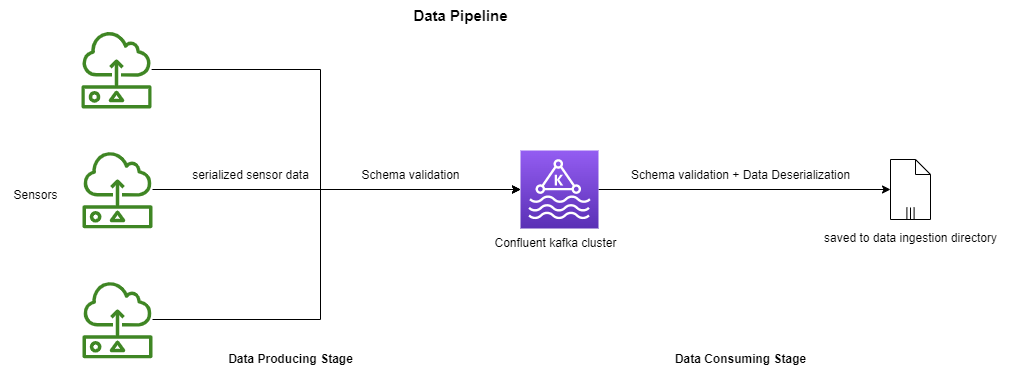

The diagram above was exported from draw.io. Its source (the exported page's mxGraphModel, read from the mxfile embedded in the PNG):
<mxGraphModel dx="1038" dy="649" grid="1" gridSize="10" guides="1" tooltips="1" connect="1" arrows="1" fold="1" page="1" pageScale="1" pageWidth="1169" pageHeight="827" math="0" shadow="0">
  <root>
    <mxCell id="0" />
    <mxCell id="1" parent="0" />
    <mxCell id="AZb1Ly1vZq4Ceoq22VD8-7" style="edgeStyle=orthogonalEdgeStyle;rounded=0;orthogonalLoop=1;jettySize=auto;html=1;" edge="1" parent="1" source="AZb1Ly1vZq4Ceoq22VD8-1" target="AZb1Ly1vZq4Ceoq22VD8-5">
      <mxGeometry relative="1" as="geometry">
        <Array as="points">
          <mxPoint x="360" y="139" />
          <mxPoint x="360" y="259" />
        </Array>
      </mxGeometry>
    </mxCell>
    <mxCell id="AZb1Ly1vZq4Ceoq22VD8-1" value="" style="sketch=0;outlineConnect=0;fontColor=#232F3E;gradientColor=none;fillColor=#3F8624;strokeColor=none;dashed=0;verticalLabelPosition=bottom;verticalAlign=top;align=center;html=1;fontSize=12;fontStyle=0;aspect=fixed;pointerEvents=1;shape=mxgraph.aws4.sensor;" vertex="1" parent="1">
      <mxGeometry x="120" y="100" width="72" height="78" as="geometry" />
    </mxCell>
    <mxCell id="AZb1Ly1vZq4Ceoq22VD8-8" style="edgeStyle=orthogonalEdgeStyle;rounded=0;orthogonalLoop=1;jettySize=auto;html=1;" edge="1" parent="1" source="AZb1Ly1vZq4Ceoq22VD8-2" target="AZb1Ly1vZq4Ceoq22VD8-5">
      <mxGeometry relative="1" as="geometry" />
    </mxCell>
    <mxCell id="AZb1Ly1vZq4Ceoq22VD8-2" value="" style="sketch=0;outlineConnect=0;fontColor=#232F3E;gradientColor=none;fillColor=#3F8624;strokeColor=none;dashed=0;verticalLabelPosition=bottom;verticalAlign=top;align=center;html=1;fontSize=12;fontStyle=0;aspect=fixed;pointerEvents=1;shape=mxgraph.aws4.sensor;" vertex="1" parent="1">
      <mxGeometry x="122" y="220" width="70" height="78" as="geometry" />
    </mxCell>
    <mxCell id="AZb1Ly1vZq4Ceoq22VD8-9" style="edgeStyle=orthogonalEdgeStyle;rounded=0;orthogonalLoop=1;jettySize=auto;html=1;" edge="1" parent="1" source="AZb1Ly1vZq4Ceoq22VD8-3" target="AZb1Ly1vZq4Ceoq22VD8-5">
      <mxGeometry relative="1" as="geometry">
        <Array as="points">
          <mxPoint x="360" y="389" />
          <mxPoint x="360" y="259" />
        </Array>
      </mxGeometry>
    </mxCell>
    <mxCell id="AZb1Ly1vZq4Ceoq22VD8-3" value="" style="sketch=0;outlineConnect=0;fontColor=#232F3E;gradientColor=none;fillColor=#3F8624;strokeColor=none;dashed=0;verticalLabelPosition=bottom;verticalAlign=top;align=center;html=1;fontSize=12;fontStyle=0;aspect=fixed;pointerEvents=1;shape=mxgraph.aws4.sensor;" vertex="1" parent="1">
      <mxGeometry x="122" y="350" width="70" height="78" as="geometry" />
    </mxCell>
    <mxCell id="AZb1Ly1vZq4Ceoq22VD8-4" value="Sensors" style="text;html=1;align=center;verticalAlign=middle;resizable=0;points=[];autosize=1;strokeColor=none;fillColor=none;" vertex="1" parent="1">
      <mxGeometry x="40" y="250" width="70" height="30" as="geometry" />
    </mxCell>
    <mxCell id="AZb1Ly1vZq4Ceoq22VD8-16" style="edgeStyle=orthogonalEdgeStyle;rounded=0;orthogonalLoop=1;jettySize=auto;html=1;" edge="1" parent="1" source="AZb1Ly1vZq4Ceoq22VD8-5" target="AZb1Ly1vZq4Ceoq22VD8-13">
      <mxGeometry relative="1" as="geometry" />
    </mxCell>
    <mxCell id="AZb1Ly1vZq4Ceoq22VD8-5" value="" style="sketch=0;points=[[0,0,0],[0.25,0,0],[0.5,0,0],[0.75,0,0],[1,0,0],[0,1,0],[0.25,1,0],[0.5,1,0],[0.75,1,0],[1,1,0],[0,0.25,0],[0,0.5,0],[0,0.75,0],[1,0.25,0],[1,0.5,0],[1,0.75,0]];outlineConnect=0;fontColor=#232F3E;gradientColor=#945DF2;gradientDirection=north;fillColor=#5A30B5;strokeColor=#ffffff;dashed=0;verticalLabelPosition=bottom;verticalAlign=top;align=center;html=1;fontSize=12;fontStyle=0;aspect=fixed;shape=mxgraph.aws4.resourceIcon;resIcon=mxgraph.aws4.managed_streaming_for_kafka;" vertex="1" parent="1">
      <mxGeometry x="560" y="220" width="78" height="78" as="geometry" />
    </mxCell>
    <mxCell id="AZb1Ly1vZq4Ceoq22VD8-6" value="Confluent kafka cluster" style="text;html=1;align=center;verticalAlign=middle;resizable=0;points=[];autosize=1;strokeColor=none;fillColor=none;" vertex="1" parent="1">
      <mxGeometry x="520" y="298" width="150" height="30" as="geometry" />
    </mxCell>
    <mxCell id="AZb1Ly1vZq4Ceoq22VD8-10" value="&lt;b&gt;Data Producing Stage&lt;/b&gt;" style="text;html=1;align=center;verticalAlign=middle;resizable=0;points=[];autosize=1;strokeColor=none;fillColor=none;" vertex="1" parent="1">
      <mxGeometry x="255" y="414" width="150" height="30" as="geometry" />
    </mxCell>
    <mxCell id="AZb1Ly1vZq4Ceoq22VD8-11" value="serialized sensor data" style="text;html=1;align=center;verticalAlign=middle;resizable=0;points=[];autosize=1;strokeColor=none;fillColor=none;" vertex="1" parent="1">
      <mxGeometry x="220" y="230" width="140" height="30" as="geometry" />
    </mxCell>
    <mxCell id="AZb1Ly1vZq4Ceoq22VD8-13" value="" style="shape=mxgraph.bpmn.data;labelPosition=center;verticalLabelPosition=bottom;align=center;verticalAlign=top;whiteSpace=wrap;size=15;html=1;bpmnTransferType=none;isCollection=1;" vertex="1" parent="1">
      <mxGeometry x="930" y="229" width="40" height="60" as="geometry" />
    </mxCell>
    <mxCell id="AZb1Ly1vZq4Ceoq22VD8-14" value="Schema validation" style="text;html=1;align=center;verticalAlign=middle;resizable=0;points=[];autosize=1;strokeColor=none;fillColor=none;" vertex="1" parent="1">
      <mxGeometry x="390" y="230" width="120" height="30" as="geometry" />
    </mxCell>
    <mxCell id="AZb1Ly1vZq4Ceoq22VD8-17" value="Schema validation + Data Deserialization" style="text;html=1;align=center;verticalAlign=middle;resizable=0;points=[];autosize=1;strokeColor=none;fillColor=none;" vertex="1" parent="1">
      <mxGeometry x="660" y="230" width="240" height="30" as="geometry" />
    </mxCell>
    <mxCell id="AZb1Ly1vZq4Ceoq22VD8-18" value="saved to data ingestion directory" style="text;html=1;align=center;verticalAlign=middle;resizable=0;points=[];autosize=1;strokeColor=none;fillColor=none;" vertex="1" parent="1">
      <mxGeometry x="850" y="293" width="200" height="30" as="geometry" />
    </mxCell>
    <mxCell id="AZb1Ly1vZq4Ceoq22VD8-19" value="&lt;b&gt;Data Consuming Stage&lt;/b&gt;" style="text;html=1;align=center;verticalAlign=middle;resizable=0;points=[];autosize=1;strokeColor=none;fillColor=none;" vertex="1" parent="1">
      <mxGeometry x="705" y="414" width="150" height="30" as="geometry" />
    </mxCell>
    <mxCell id="AZb1Ly1vZq4Ceoq22VD8-20" value="&lt;font style=&quot;font-size: 15px;&quot;&gt;&lt;b&gt;Data Pipeline&lt;/b&gt;&lt;/font&gt;" style="text;html=1;align=center;verticalAlign=middle;resizable=0;points=[];autosize=1;strokeColor=none;fillColor=none;" vertex="1" parent="1">
      <mxGeometry x="440" y="70" width="120" height="30" as="geometry" />
    </mxCell>
  </root>
</mxGraphModel>